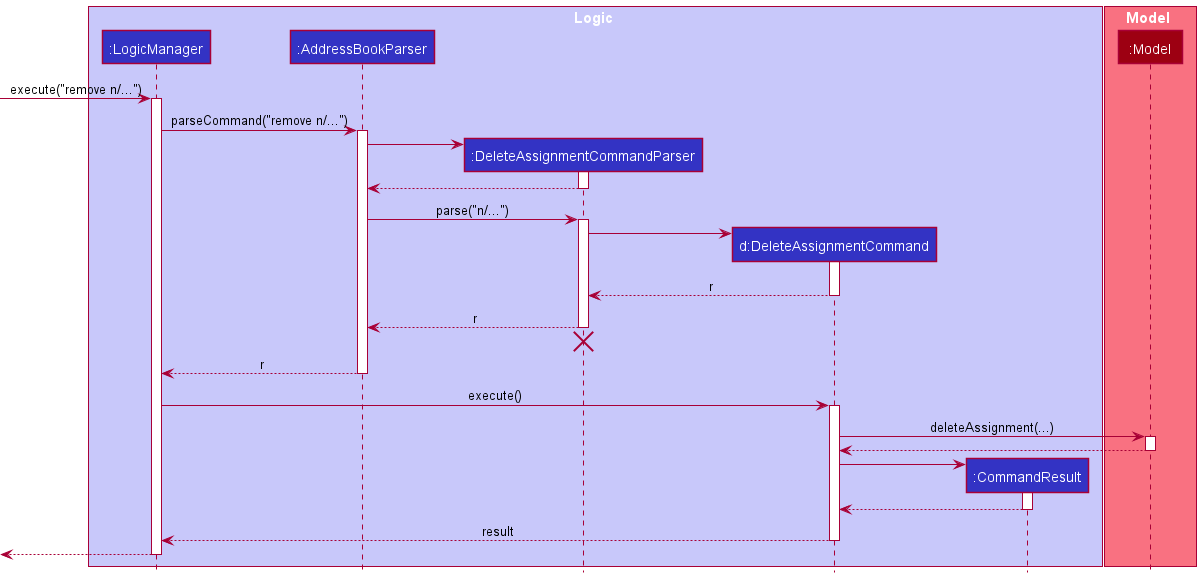

The diagram above was rendered by PlantUML. Its source (embedded in the PNG):
@startuml
!include style.puml

box Logic LOGIC_COLOR_T1
participant ":LogicManager" as LogicManager LOGIC_COLOR
participant ":AddressBookParser" as AddressBookParser LOGIC_COLOR
participant ":DeleteAssignmentCommandParser" as DeleteAssignmentCommandParser LOGIC_COLOR
participant "d:DeleteAssignmentCommand" as DeleteAssignmentCommand LOGIC_COLOR
participant ":CommandResult" as CommandResult LOGIC_COLOR
end box

box Model MODEL_COLOR_T1
participant ":Model" as Model MODEL_COLOR
end box

[-> LogicManager : execute("remove n/...")
activate LogicManager

LogicManager -> AddressBookParser : parseCommand("remove n/...")
activate AddressBookParser

create DeleteAssignmentCommandParser
AddressBookParser -> DeleteAssignmentCommandParser
activate DeleteAssignmentCommandParser

DeleteAssignmentCommandParser --> AddressBookParser
deactivate DeleteAssignmentCommandParser

AddressBookParser -> DeleteAssignmentCommandParser : parse("n/...")
activate DeleteAssignmentCommandParser

create DeleteAssignmentCommand
DeleteAssignmentCommandParser -> DeleteAssignmentCommand
activate DeleteAssignmentCommand

DeleteAssignmentCommand --> DeleteAssignmentCommandParser : r
deactivate DeleteAssignmentCommand

DeleteAssignmentCommandParser --> AddressBookParser : r
deactivate DeleteAssignmentCommandParser
'Hidden arrow to position the destroy marker below the end of the activation bar.
DeleteAssignmentCommandParser -[hidden]-> AddressBookParser
destroy DeleteAssignmentCommandParser

AddressBookParser --> LogicManager : r
deactivate AddressBookParser

LogicManager -> DeleteAssignmentCommand : execute()
activate DeleteAssignmentCommand

DeleteAssignmentCommand -> Model : deleteAssignment(...)
activate Model

Model --> DeleteAssignmentCommand
deactivate Model

create CommandResult
DeleteAssignmentCommand -> CommandResult
activate CommandResult

CommandResult --> DeleteAssignmentCommand
deactivate CommandResult

DeleteAssignmentCommand --> LogicManager : result
deactivate DeleteAssignmentCommand

[<--LogicManager
deactivate LogicManager
@enduml